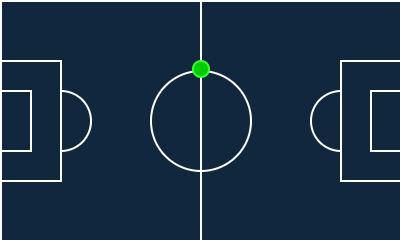

The diagram above was exported from draw.io. Its source (the exported page's mxGraphModel, read from the mxfile embedded in the PNG):
<mxGraphModel dx="824" dy="420" grid="1" gridSize="10" guides="1" tooltips="1" connect="1" arrows="1" fold="1" page="1" pageScale="1" pageWidth="850" pageHeight="1100" background="#ffffff" math="0" shadow="0">
  <root>
    <mxCell id="0" />
    <mxCell id="1" parent="0" />
    <mxCell id="M0rrCAPU3k2NqwKGhOPo-2" value="" style="rounded=0;whiteSpace=wrap;html=1;fillStyle=solid;fillColor=#11273e;strokeColor=#FFFFFF;" vertex="1" parent="1">
      <mxGeometry x="200" y="320" width="200" height="120" as="geometry" />
    </mxCell>
    <mxCell id="M0rrCAPU3k2NqwKGhOPo-5" value="" style="ellipse;whiteSpace=wrap;html=1;aspect=fixed;fillColor=#11273E;strokeColor=#FFFFFF;" vertex="1" parent="1">
      <mxGeometry x="275" y="355" width="50" height="50" as="geometry" />
    </mxCell>
    <mxCell id="M0rrCAPU3k2NqwKGhOPo-9" value="" style="ellipse;whiteSpace=wrap;html=1;aspect=fixed;fillColor=#11273E;strokeColor=#FFFFFF;" vertex="1" parent="1">
      <mxGeometry x="215" y="365" width="30" height="30" as="geometry" />
    </mxCell>
    <mxCell id="M0rrCAPU3k2NqwKGhOPo-8" value="" style="endArrow=none;html=1;rounded=0;entryX=0.5;entryY=0;entryDx=0;entryDy=0;exitX=0.5;exitY=1;exitDx=0;exitDy=0;strokeColor=#FFFFFF;" edge="1" parent="1" source="M0rrCAPU3k2NqwKGhOPo-12" target="M0rrCAPU3k2NqwKGhOPo-2">
      <mxGeometry width="50" height="50" relative="1" as="geometry">
        <mxPoint x="275" y="400" as="sourcePoint" />
        <mxPoint x="325" y="350" as="targetPoint" />
      </mxGeometry>
    </mxCell>
    <mxCell id="M0rrCAPU3k2NqwKGhOPo-10" value="" style="endArrow=none;html=1;rounded=0;exitX=0.5;exitY=1;exitDx=0;exitDy=0;entryX=0.5;entryY=0;entryDx=0;entryDy=0;" edge="1" parent="1" source="M0rrCAPU3k2NqwKGhOPo-9" target="M0rrCAPU3k2NqwKGhOPo-9">
      <mxGeometry width="50" height="50" relative="1" as="geometry">
        <mxPoint x="180" y="530" as="sourcePoint" />
        <mxPoint x="230" y="480" as="targetPoint" />
      </mxGeometry>
    </mxCell>
    <mxCell id="M0rrCAPU3k2NqwKGhOPo-11" value="" style="ellipse;whiteSpace=wrap;html=1;aspect=fixed;fillStyle=solid;fillColor=#11273E;strokeColor=#FFFFFF;" vertex="1" parent="1">
      <mxGeometry x="355" y="365" width="30" height="30" as="geometry" />
    </mxCell>
    <mxCell id="M0rrCAPU3k2NqwKGhOPo-4" value="" style="rounded=0;whiteSpace=wrap;html=1;fillStyle=solid;fillColor=#11273E;strokeColor=#FFFFFF;" vertex="1" parent="1">
      <mxGeometry x="370" y="350" width="30" height="60" as="geometry" />
    </mxCell>
    <mxCell id="M0rrCAPU3k2NqwKGhOPo-7" value="" style="rounded=0;whiteSpace=wrap;html=1;fillStyle=solid;fillColor=#11273E;strokeColor=#FFFFFF;" vertex="1" parent="1">
      <mxGeometry x="385" y="365" width="15" height="30" as="geometry" />
    </mxCell>
    <mxCell id="M0rrCAPU3k2NqwKGhOPo-3" value="" style="rounded=0;whiteSpace=wrap;html=1;fillStyle=solid;fillColor=#11273E;strokeColor=#FFFFFF;" vertex="1" parent="1">
      <mxGeometry x="200" y="350" width="30" height="60" as="geometry" />
    </mxCell>
    <mxCell id="M0rrCAPU3k2NqwKGhOPo-6" value="" style="rounded=0;whiteSpace=wrap;html=1;fillStyle=solid;fillColor=#11273E;strokeColor=#FFFFFF;" vertex="1" parent="1">
      <mxGeometry x="200" y="365" width="15" height="30" as="geometry" />
    </mxCell>
    <mxCell id="M0rrCAPU3k2NqwKGhOPo-32" value="" style="endArrow=none;html=1;rounded=0;entryX=0.5;entryY=0;entryDx=0;entryDy=0;exitX=0.5;exitY=1;exitDx=0;exitDy=0;strokeColor=#FFFFFF;" edge="1" parent="1" source="M0rrCAPU3k2NqwKGhOPo-2" target="M0rrCAPU3k2NqwKGhOPo-12">
      <mxGeometry width="50" height="50" relative="1" as="geometry">
        <mxPoint x="300" y="440" as="sourcePoint" />
        <mxPoint x="300" y="320" as="targetPoint" />
      </mxGeometry>
    </mxCell>
    <mxCell id="M0rrCAPU3k2NqwKGhOPo-12" value="" style="ellipse;whiteSpace=wrap;html=1;aspect=fixed;fillStyle=solid;fillColor=#00CC00;strokeColor=#33FF33;" vertex="1" parent="1">
      <mxGeometry x="296" y="350" width="8" height="8" as="geometry" />
    </mxCell>
  </root>
</mxGraphModel>